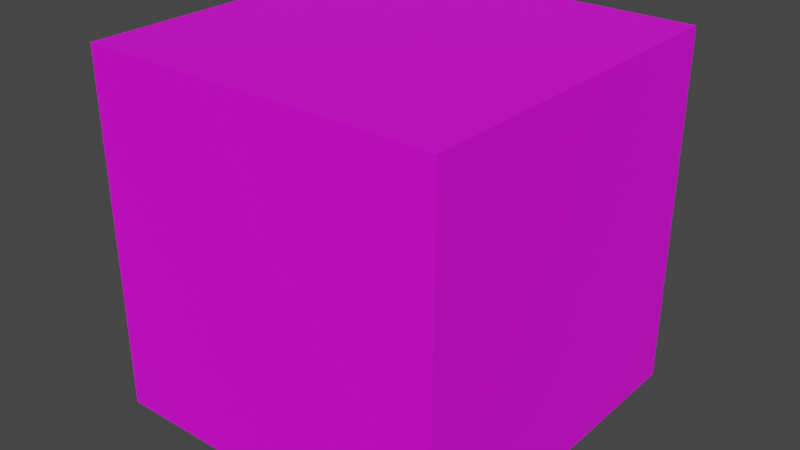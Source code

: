 # Source: Block.blend  (saved by Blender 3.5.10; exported with 4.5.12 LTS)
import bpy
from mathutils import Matrix  # noqa: F401  (used for matrix-valued properties, if any)

bpy.ops.wm.read_factory_settings(use_empty=True)
scene = bpy.context.scene
scene.name = 'Scene'

# ---- collections
col_collection = bpy.data.collections.new('Collection'); scene.collection.children.link(col_collection)

# ---- images (referenced by path relative to the original .blend; pixels are not part of the script)
import os
ASSET_DIR = os.environ.get("B2B_ASSET_DIR", "")  # directory of the original .blend (textures are referenced by path, not embedded)
HERE = os.path.dirname(os.path.abspath(__file__))  # packed textures are extracted next to this script under _unpacked/

def load_image(name, relpath, width, height, colorspace="sRGB"):
    """Load a texture the original file referenced (path relative to the .blend, or extracted next to this script)."""
    p = next((c for c in (os.path.join(HERE, relpath), os.path.join(ASSET_DIR, relpath)) if relpath and os.path.exists(c)), "")
    if p:
        img = bpy.data.images.load(p, check_existing=True)
        img.name = name
    else:  # same state as the original file: an image datablock whose file is absent (Cycles renders it pink)
        img = bpy.data.images.new(name, width, height)
        img.source = "FILE"
        img.filepath = "//" + (relpath or name)
    img.colorspace_settings.name = colorspace
    return img
img_grass_png = load_image('Grass.png', 'Grass.png', 1024, 1024, 'sRGB')

# ---- materials (node trees are filled in below, after node groups)
mat_material = bpy.data.materials.new('Material')
mat_material.alpha_threshold = 0.0
mat_material.use_transparent_shadow = False
mat_material.roughness = 0.5
mat_material.line_color = (0.0, 0.0, 0.0, 1.0)

# ---- material node trees
mat_material.use_nodes = True; mat_material.node_tree.nodes.clear()
_N = mat_material.node_tree.nodes; _L = mat_material.node_tree.links
n0 = _N.new('ShaderNodeOutputMaterial'); n0.name = 'Material Output'; n0.location = (300, 300)
n1 = _N.new('ShaderNodeBsdfPrincipled'); n1.name = 'Principled BSDF'; n1.location = (10, 300)
n1.distribution = 'GGX'
n1.subsurface_method = 'RANDOM_WALK_SKIN'
n1.inputs[3].default_value = 1.45
n1.inputs[27].default_value = (0.0, 0.0, 0.0, 1.0)
n1.inputs[28].default_value = 1.0
n2 = _N.new('ShaderNodeTexImage'); n2.name = 'Image Texture'; n2.location = (-280, 275)
n2.image = img_grass_png
_L.new(n1.outputs[0], n0.inputs[0])
_L.new(n2.outputs[0], n1.inputs[0])
n0.is_active_output = True

# ---- world
world_world = bpy.data.worlds.new('World'); scene.world = world_world
world_world.use_nodes = True; world_world.node_tree.nodes.clear()
_N = world_world.node_tree.nodes; _L = world_world.node_tree.links
n0 = _N.new('ShaderNodeOutputWorld'); n0.name = 'World Output'; n0.location = (300, 300)
n1 = _N.new('ShaderNodeBackground'); n1.name = 'Background'; n1.location = (10, 300)
n1.inputs[0].default_value = (0.05088, 0.05088, 0.05088, 1.0)
_L.new(n1.outputs[0], n0.inputs[0])
n0.is_active_output = True
world_world.color = (0.05088, 0.05088, 0.05088)
world_world.use_sun_shadow = False
world_world.sun_shadow_jitter_overblur = 0.0

# ---- meshes
me_cube = bpy.data.meshes.new('Cube')
me_cube.from_pydata([(1.0, 1.0, 1.0), (1.0, 1.0, -1.0), (1.0, -1.0, 1.0), (1.0, -1.0, -1.0), (-1.0, 1.0, 1.0), (-1.0, 1.0, -1.0), (-1.0, -1.0, 1.0), (-1.0, -1.0, -1.0)], [], [(0, 4, 6, 2), (3, 2, 6, 7), (7, 6, 4, 5), (5, 1, 3, 7), (1, 0, 2, 3), (5, 4, 0, 1)])
_uv = me_cube.uv_layers.new(name='UVMap')
_uv.uv.foreach_set('vector', [-0.003018, 0.5, 1.0, 0.5, 1.0, 1.0, -0.006119, 1.0, 1.0, 0.0, 1.0, 0.5, 0.6667, 0.5, 0.6667, 0.0, 0.3364, -0.0007134, 0.3364, 0.4993, 0.0031, 0.4993, 0.0031, -0.0007134, -0.001509, 0.003888, 0.9984, 0.003888, 0.9984, 0.1908, -0.001509, 0.1908, 0.3333, 0.0, 0.3333, 0.5, 0.0, 0.5, 0.0, 0.0, 0.6667, 0.0, 0.6667, 0.5, 0.3333, 0.5, 0.3333, 0.0])
me_cube.materials.append(mat_material)
me_cube.use_mirror_vertex_groups = False
me_cube.update()

# ---- objects
ob_cube = bpy.data.objects.new('Cube', me_cube)

# ---- transforms, parenting, visibility, modifiers, constraints
ob_cube.location = (0.0, 0.0, 0.0)
ob_cube.lock_rotations_4d = False
ob_cube.empty_display_type = 'ARROWS'
ob_cube.lineart.crease_threshold = 0.0

# ---- collection membership
col_collection.objects.link(ob_cube)

# ---- scene / render settings (as saved in the file)
scene.frame_start = 1; scene.frame_end = 250; scene.frame_set(54)
scene.render.engine = 'BLENDER_EEVEE_NEXT'
scene.cycles.sampling_pattern = 'TABULATED_SOBOL'
scene.view_settings.view_transform = 'Filmic'
bpy.context.view_layer.update()

# ---- added for rendering (the .blend has no active camera and no usable light): camera, sun
cam_auto = bpy.data.cameras.new('AutoCamera')
cam_auto.lens = 50.0
cam_auto.sensor_width = 36.0
cam_auto.clip_end = 1000.0
ob_auto_camera = bpy.data.objects.new('AutoCamera', cam_auto)
scene.collection.objects.link(ob_auto_camera)
ob_auto_camera.location = (3.20507, -3.84609, 2.56406)
ob_auto_camera.rotation_euler = (1.09748, -7.21219e-08, 0.694738)
scene.camera = ob_auto_camera
light_auto_sun = bpy.data.lights.new('AutoSun', 'SUN')
light_auto_sun.energy = 3.0
light_auto_sun.angle = 0.0523599
ob_auto_sun = bpy.data.objects.new('AutoSun', light_auto_sun)
scene.collection.objects.link(ob_auto_sun)
ob_auto_sun.rotation_euler = (0.872665, 0.174533, 0.523599)
bpy.context.view_layer.update()
